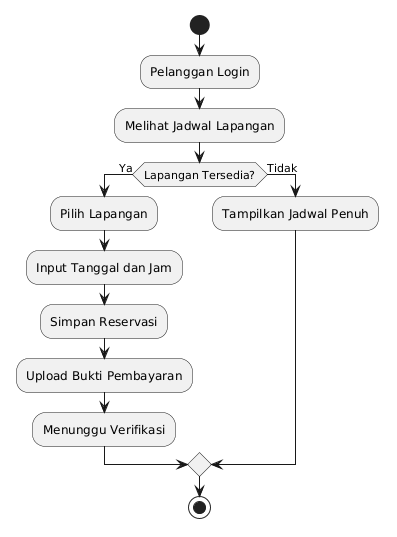

The diagram above was rendered by PlantUML. Its source (embedded in the PNG):
@startuml
start

:Pelanggan Login;

:Melihat Jadwal Lapangan;

if (Lapangan Tersedia?) then (Ya)

:Pilih Lapangan;

:Input Tanggal dan Jam;

:Simpan Reservasi;

:Upload Bukti Pembayaran;

:Menunggu Verifikasi;

else (Tidak)

:Tampilkan Jadwal Penuh;

endif

stop
@enduml